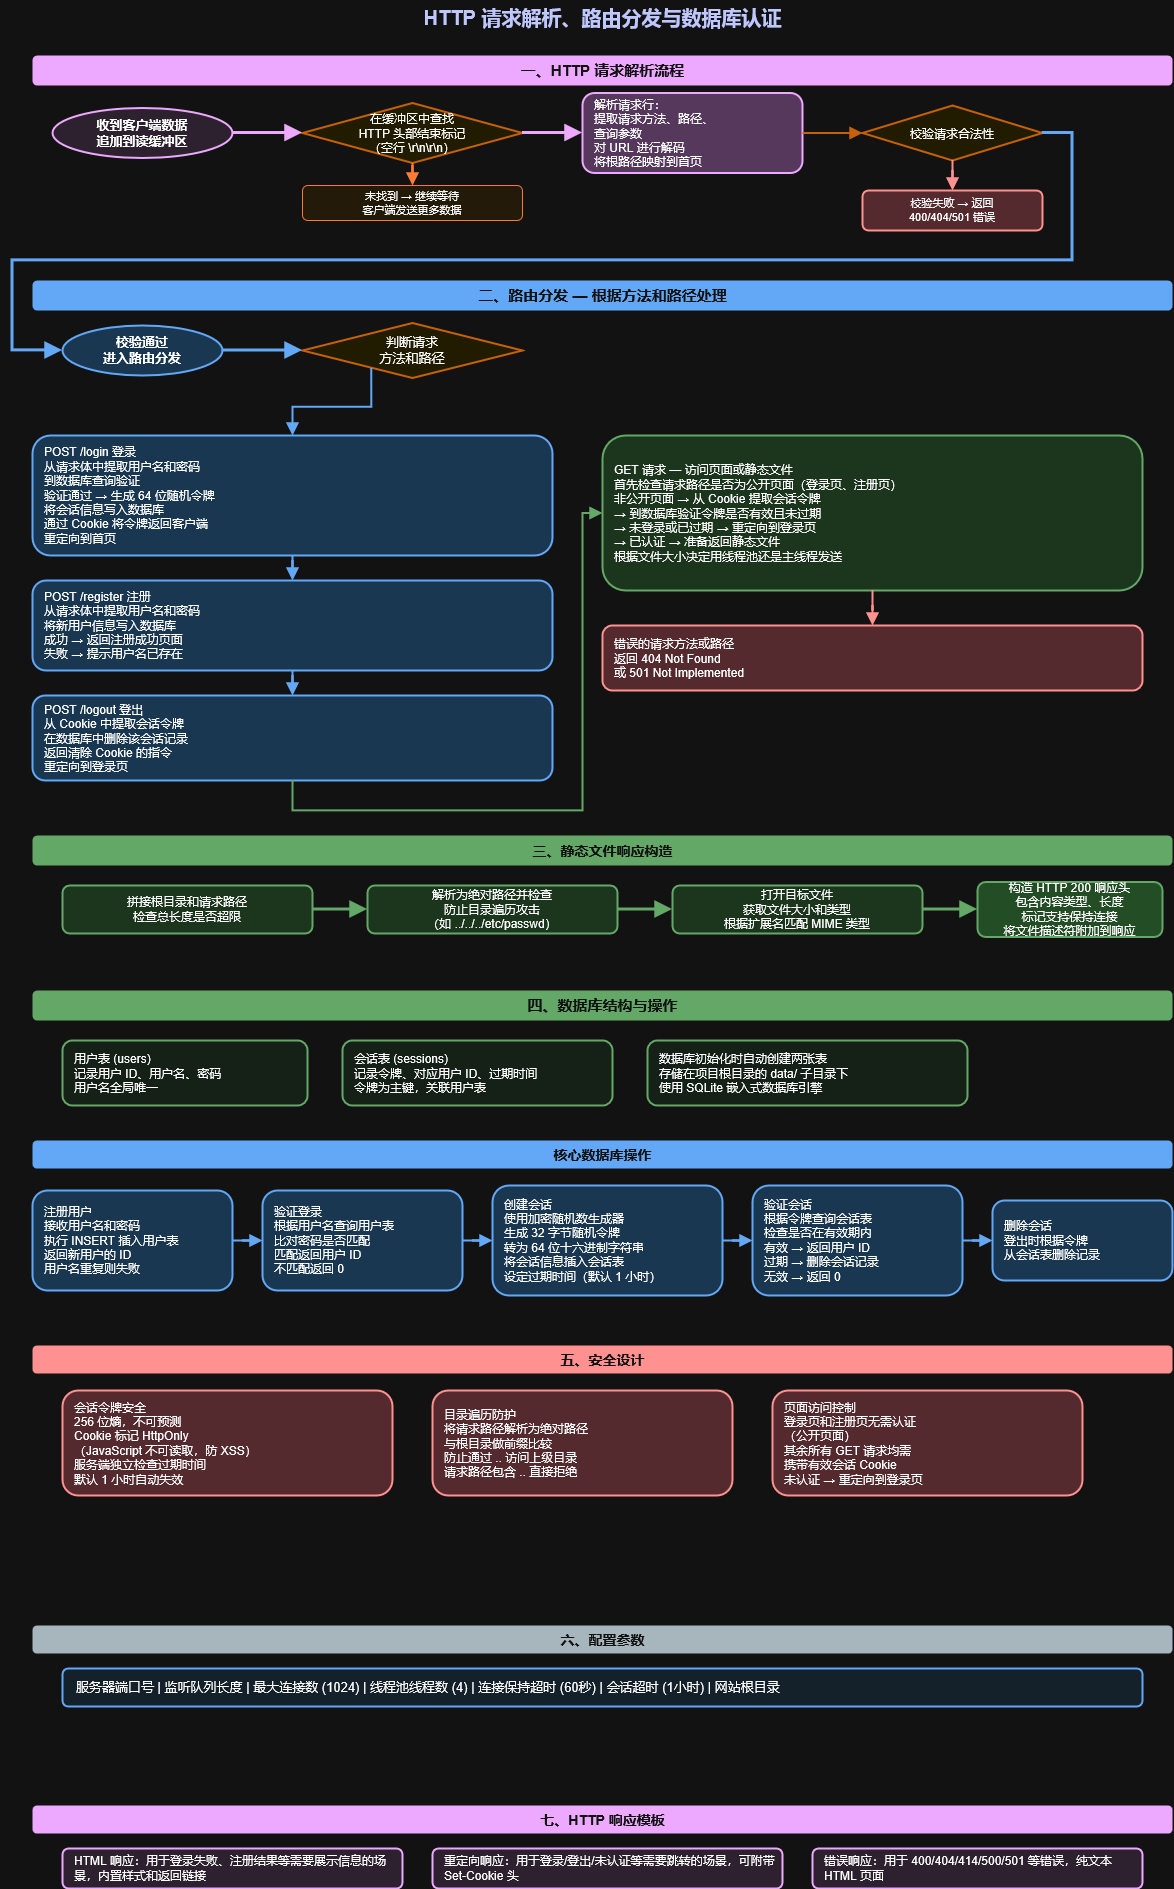

The diagram above was exported from draw.io. Its source (the exported page's mxGraphModel, read from the mxfile embedded in the PNG):
<mxGraphModel dx="4490" dy="1556" grid="1" gridSize="10" guides="1" tooltips="1" connect="1" arrows="1" fold="1" page="1" pageScale="1" pageWidth="1200" pageHeight="2200" background="#FFFFFF" math="0" shadow="0">
  <root>
    <mxCell id="0" />
    <mxCell id="1" parent="0" />
    <mxCell id="t" parent="1" style="text;html=1;strokeColor=none;fillColor=none;align=center;verticalAlign=middle;fontSize=20;fontStyle=1;fontColor=#1A237E;" value="HTTP 请求解析、路由分发与数据库认证" vertex="1">
      <mxGeometry height="36" width="800" x="200" y="10" as="geometry" />
    </mxCell>
    <mxCell id="s1" parent="1" style="text;html=1;strokeColor=none;fillColor=#6A1B9A;align=center;verticalAlign=middle;fontSize=15;fontStyle=1;fontColor=#FFFFFF;rounded=1;" value="一、HTTP 请求解析流程" vertex="1">
      <mxGeometry height="30" width="1140" x="30" y="65" as="geometry" />
    </mxCell>
    <mxCell id="a1" parent="1" style="ellipse;whiteSpace=wrap;html=1;fillColor=#F3E5F5;strokeColor=#6A1B9A;fontSize=13;fontStyle=1;strokeWidth=2;" value="收到客户端数据&#10;追加到读缓冲区" vertex="1">
      <mxGeometry height="50" width="180" x="50" y="117.5" as="geometry" />
    </mxCell>
    <mxCell id="a2" parent="1" style="rhombus;whiteSpace=wrap;html=1;fillColor=#FFF9C4;strokeColor=#F57F17;fontSize=12;strokeWidth=2;" value="在缓冲区中查找&#10;HTTP 头部结束标记&#10;（空行 \r\n\r\n）" vertex="1">
      <mxGeometry height="60" width="220" x="300" y="112.5" as="geometry" />
    </mxCell>
    <mxCell id="a2w" parent="1" style="rounded=1;whiteSpace=wrap;html=1;fillColor=#FFF3E0;strokeColor=#E65100;fontSize=11;strokeWidth=1;" value="未找到 → 继续等待&#10;客户端发送更多数据" vertex="1">
      <mxGeometry height="35" width="220" x="300" y="195" as="geometry" />
    </mxCell>
    <mxCell id="a3" parent="1" style="rounded=1;whiteSpace=wrap;html=1;fillColor=#E1BEE7;strokeColor=#6A1B9A;fontSize=12;strokeWidth=2;align=left;spacingLeft=10;" value="解析请求行：&#10;提取请求方法、路径、&#10;查询参数&#10;对 URL 进行解码&#10;将根路径映射到首页" vertex="1">
      <mxGeometry height="80" width="220" x="580" y="102.5" as="geometry" />
    </mxCell>
    <mxCell id="aa1" edge="1" parent="1" source="a1" style="edgeStyle=orthogonalEdgeStyle;rounded=0;orthogonalLoop=1;jettySize=auto;html=1;strokeColor=#6A1B9A;strokeWidth=3;endArrow=block;endFill=1;endSize=10;" target="a2">
      <mxGeometry relative="1" as="geometry" />
    </mxCell>
    <mxCell id="aa2" edge="1" parent="1" source="a2" style="edgeStyle=orthogonalEdgeStyle;rounded=0;orthogonalLoop=1;jettySize=auto;html=1;strokeColor=#E65100;strokeWidth=2;endArrow=block;endFill=1;endSize=8;" target="a2w">
      <mxGeometry relative="1" as="geometry" />
    </mxCell>
    <mxCell id="aa3" edge="1" parent="1" source="a2" style="edgeStyle=orthogonalEdgeStyle;rounded=0;orthogonalLoop=1;jettySize=auto;html=1;strokeColor=#6A1B9A;strokeWidth=3;endArrow=block;endFill=1;endSize=10;" target="a3">
      <mxGeometry relative="1" as="geometry" />
    </mxCell>
    <mxCell id="a4" parent="1" style="rhombus;whiteSpace=wrap;html=1;fillColor=#FFF9C4;strokeColor=#F57F17;fontSize=12;strokeWidth=2;" value="校验请求合法性" vertex="1">
      <mxGeometry height="55" width="180" x="860" y="115" as="geometry" />
    </mxCell>
    <mxCell id="aa4" edge="1" parent="1" source="a3" style="edgeStyle=orthogonalEdgeStyle;rounded=0;orthogonalLoop=1;jettySize=auto;html=1;strokeColor=#F57F17;strokeWidth=2;endArrow=block;endFill=1;endSize=8;" target="a4">
      <mxGeometry relative="1" as="geometry" />
    </mxCell>
    <mxCell id="a4e" parent="1" style="rounded=1;whiteSpace=wrap;html=1;fillColor=#FFCDD2;strokeColor=#C62828;fontSize=11;strokeWidth=2;" value="校验失败 → 返回&#10;400/404/501 错误" vertex="1">
      <mxGeometry height="40" width="180" x="860" y="200" as="geometry" />
    </mxCell>
    <mxCell id="aa4e" edge="1" parent="1" source="a4" style="edgeStyle=orthogonalEdgeStyle;rounded=0;orthogonalLoop=1;jettySize=auto;html=1;strokeColor=#C62828;strokeWidth=2;endArrow=block;endFill=1;endSize=8;" target="a4e">
      <mxGeometry relative="1" as="geometry" />
    </mxCell>
    <mxCell id="s2" parent="1" style="text;html=1;strokeColor=none;fillColor=#1565C0;align=center;verticalAlign=middle;fontSize=15;fontStyle=1;fontColor=#FFFFFF;rounded=1;" value="二、路由分发 — 根据方法和路径处理" vertex="1">
      <mxGeometry height="30" width="1140" x="30" y="290" as="geometry" />
    </mxCell>
    <mxCell id="r1" parent="1" style="ellipse;whiteSpace=wrap;html=1;fillColor=#BBDEFB;strokeColor=#1565C0;fontSize=13;fontStyle=1;strokeWidth=2;" value="校验通过&#10;进入路由分发" vertex="1">
      <mxGeometry height="50" width="160" x="60" y="335" as="geometry" />
    </mxCell>
    <mxCell id="aa5" edge="1" parent="1" source="a4" style="edgeStyle=orthogonalEdgeStyle;rounded=0;orthogonalLoop=1;jettySize=auto;html=1;strokeColor=#1565C0;strokeWidth=3;endArrow=block;endFill=1;endSize=10;" target="r1">
      <mxGeometry relative="1" as="geometry">
        <Array as="points">
          <mxPoint x="1070" y="142.5" />
          <mxPoint x="1070" y="270" />
          <mxPoint x="10" y="270" />
          <mxPoint x="10" y="360" />
        </Array>
      </mxGeometry>
    </mxCell>
    <mxCell id="r2" parent="1" style="rhombus;whiteSpace=wrap;html=1;fillColor=#FFF9C4;strokeColor=#F57F17;fontSize=13;strokeWidth=2;" value="判断请求&#10;方法和路径" vertex="1">
      <mxGeometry height="55" width="220" x="300" y="332.5" as="geometry" />
    </mxCell>
    <mxCell id="ar1" edge="1" parent="1" source="r1" style="edgeStyle=orthogonalEdgeStyle;rounded=0;orthogonalLoop=1;jettySize=auto;html=1;strokeColor=#1565C0;strokeWidth=3;endArrow=block;endFill=1;endSize=10;" target="r2">
      <mxGeometry relative="1" as="geometry" />
    </mxCell>
    <mxCell id="r3a" parent="1" style="rounded=1;whiteSpace=wrap;html=1;fillColor=#BBDEFB;strokeColor=#1565C0;fontSize=12;strokeWidth=2;align=left;spacingLeft=10;" value="POST /login 登录&#10;从请求体中提取用户名和密码&#10;到数据库查询验证&#10;验证通过 → 生成 64 位随机令牌&#10;将会话信息写入数据库&#10;通过 Cookie 将令牌返回客户端&#10;重定向到首页" vertex="1">
      <mxGeometry height="120" width="520" x="30" y="445" as="geometry" />
    </mxCell>
    <mxCell id="r3b" parent="1" style="rounded=1;whiteSpace=wrap;html=1;fillColor=#BBDEFB;strokeColor=#1565C0;fontSize=12;strokeWidth=2;align=left;spacingLeft=10;" value="POST /register 注册&#10;从请求体中提取用户名和密码&#10;将新用户信息写入数据库&#10;成功 → 返回注册成功页面&#10;失败 → 提示用户名已存在" vertex="1">
      <mxGeometry height="90" width="520" x="30" y="590" as="geometry" />
    </mxCell>
    <mxCell id="r3c" parent="1" style="rounded=1;whiteSpace=wrap;html=1;fillColor=#BBDEFB;strokeColor=#1565C0;fontSize=12;strokeWidth=2;align=left;spacingLeft=10;" value="POST /logout 登出&#10;从 Cookie 中提取会话令牌&#10;在数据库中删除该会话记录&#10;返回清除 Cookie 的指令&#10;重定向到登录页" vertex="1">
      <mxGeometry height="85" width="520" x="30" y="705" as="geometry" />
    </mxCell>
    <mxCell id="r3d" parent="1" style="rounded=1;whiteSpace=wrap;html=1;fillColor=#C8E6C9;strokeColor=#2E7D32;fontSize=12;strokeWidth=2;align=left;spacingLeft=10;" value="GET 请求 — 访问页面或静态文件&#10;首先检查请求路径是否为公开页面（登录页、注册页）&#10;非公开页面 → 从 Cookie 提取会话令牌&#10;→ 到数据库验证令牌是否有效且未过期&#10;→ 未登录或已过期 → 重定向到登录页&#10;→ 已认证 → 准备返回静态文件&#10;根据文件大小决定用线程池还是主线程发送" vertex="1">
      <mxGeometry height="155" width="540" x="600" y="445" as="geometry" />
    </mxCell>
    <mxCell id="r3e" parent="1" style="rounded=1;whiteSpace=wrap;html=1;fillColor=#FFCDD2;strokeColor=#C62828;fontSize=12;strokeWidth=2;align=left;spacingLeft=10;" value="错误的请求方法或路径&#10;返回 404 Not Found&#10;或 501 Not Implemented" vertex="1">
      <mxGeometry height="65" width="540" x="600" y="635" as="geometry" />
    </mxCell>
    <mxCell id="ar3a" edge="1" parent="1" source="r2" style="edgeStyle=orthogonalEdgeStyle;rounded=0;orthogonalLoop=1;jettySize=auto;html=1;strokeColor=#1565C0;strokeWidth=2;endArrow=block;endFill=1;endSize=8;exitX=0.2;exitY=1;" target="r3a">
      <mxGeometry relative="1" as="geometry" />
    </mxCell>
    <mxCell id="ar3b" edge="1" parent="1" source="r3a" style="edgeStyle=orthogonalEdgeStyle;rounded=0;orthogonalLoop=1;jettySize=auto;html=1;strokeColor=#1565C0;strokeWidth=2;endArrow=block;endFill=1;endSize=8;" target="r3b">
      <mxGeometry relative="1" as="geometry" />
    </mxCell>
    <mxCell id="ar3c" edge="1" parent="1" source="r3b" style="edgeStyle=orthogonalEdgeStyle;rounded=0;orthogonalLoop=1;jettySize=auto;html=1;strokeColor=#1565C0;strokeWidth=2;endArrow=block;endFill=1;endSize=8;" target="r3c">
      <mxGeometry relative="1" as="geometry" />
    </mxCell>
    <mxCell id="ar3cd" edge="1" parent="1" source="r3c" style="edgeStyle=orthogonalEdgeStyle;rounded=0;orthogonalLoop=1;jettySize=auto;html=1;strokeColor=#2E7D32;strokeWidth=2;endArrow=block;endFill=1;endSize=8;" target="r3d">
      <mxGeometry relative="1" as="geometry">
        <Array as="points">
          <mxPoint x="290" y="820" />
          <mxPoint x="580" y="820" />
          <mxPoint x="580" y="522.5" />
        </Array>
      </mxGeometry>
    </mxCell>
    <mxCell id="ar3de" edge="1" parent="1" source="r3d" style="edgeStyle=orthogonalEdgeStyle;rounded=0;orthogonalLoop=1;jettySize=auto;html=1;strokeColor=#C62828;strokeWidth=2;endArrow=block;endFill=1;endSize=8;" target="r3e">
      <mxGeometry relative="1" as="geometry" />
    </mxCell>
    <mxCell id="s3" parent="1" style="text;html=1;strokeColor=none;fillColor=#2E7D32;align=center;verticalAlign=middle;fontSize=14;fontStyle=1;fontColor=#FFFFFF;rounded=1;" value="三、静态文件响应构造" vertex="1">
      <mxGeometry height="30" width="1140" x="30" y="845" as="geometry" />
    </mxCell>
    <mxCell id="sf1" parent="1" style="rounded=1;whiteSpace=wrap;html=1;fillColor=#C8E6C9;strokeColor=#2E7D32;fontSize=12;strokeWidth=2;" value="拼接根目录和请求路径&#10;检查总长度是否超限" vertex="1">
      <mxGeometry height="48" width="250" x="60" y="895" as="geometry" />
    </mxCell>
    <mxCell id="sf2" parent="1" style="rounded=1;whiteSpace=wrap;html=1;fillColor=#C8E6C9;strokeColor=#2E7D32;fontSize=12;strokeWidth=2;" value="解析为绝对路径并检查&#10;防止目录遍历攻击&#10;（如 ../../../etc/passwd）" vertex="1">
      <mxGeometry height="48" width="250" x="365" y="895" as="geometry" />
    </mxCell>
    <mxCell id="sf3" parent="1" style="rounded=1;whiteSpace=wrap;html=1;fillColor=#C8E6C9;strokeColor=#2E7D32;fontSize=12;strokeWidth=2;" value="打开目标文件&#10;获取文件大小和类型&#10;根据扩展名匹配 MIME 类型" vertex="1">
      <mxGeometry height="48" width="250" x="670" y="895" as="geometry" />
    </mxCell>
    <mxCell id="sf4" parent="1" style="rounded=1;whiteSpace=wrap;html=1;fillColor=#A5D6A7;strokeColor=#2E7D32;fontSize=12;strokeWidth=2;" value="构造 HTTP 200 响应头&#10;包含内容类型、长度&#10;标记支持保持连接&#10;将文件描述符附加到响应" vertex="1">
      <mxGeometry height="55" width="185" x="975" y="891.5" as="geometry" />
    </mxCell>
    <mxCell id="asf1" edge="1" parent="1" source="sf1" style="edgeStyle=orthogonalEdgeStyle;rounded=0;orthogonalLoop=1;jettySize=auto;html=1;strokeColor=#2E7D32;strokeWidth=3;endArrow=block;endFill=1;endSize=10;" target="sf2">
      <mxGeometry relative="1" as="geometry" />
    </mxCell>
    <mxCell id="asf2" edge="1" parent="1" source="sf2" style="edgeStyle=orthogonalEdgeStyle;rounded=0;orthogonalLoop=1;jettySize=auto;html=1;strokeColor=#2E7D32;strokeWidth=3;endArrow=block;endFill=1;endSize=10;" target="sf3">
      <mxGeometry relative="1" as="geometry" />
    </mxCell>
    <mxCell id="asf3" edge="1" parent="1" source="sf3" style="edgeStyle=orthogonalEdgeStyle;rounded=0;orthogonalLoop=1;jettySize=auto;html=1;strokeColor=#2E7D32;strokeWidth=3;endArrow=block;endFill=1;endSize=10;" target="sf4">
      <mxGeometry relative="1" as="geometry" />
    </mxCell>
    <mxCell id="s4" parent="1" style="text;html=1;strokeColor=none;fillColor=#2E7D32;align=center;verticalAlign=middle;fontSize=15;fontStyle=1;fontColor=#FFFFFF;rounded=1;" value="四、数据库结构与操作" vertex="1">
      <mxGeometry height="30" width="1140" x="30" y="1000" as="geometry" />
    </mxCell>
    <mxCell id="db1" parent="1" style="rounded=1;whiteSpace=wrap;html=1;fillColor=#E8F5E9;strokeColor=#2E7D32;fontSize=12;strokeWidth=2;align=left;spacingLeft=10;" value="用户表 (users)&#10;记录用户 ID、用户名、密码&#10;用户名全局唯一" vertex="1">
      <mxGeometry height="65" width="245" x="60" y="1050" as="geometry" />
    </mxCell>
    <mxCell id="db2" parent="1" style="rounded=1;whiteSpace=wrap;html=1;fillColor=#E8F5E9;strokeColor=#2E7D32;fontSize=12;strokeWidth=2;align=left;spacingLeft=10;" value="会话表 (sessions)&#10;记录令牌、对应用户 ID、过期时间&#10;令牌为主键，关联用户表" vertex="1">
      <mxGeometry height="65" width="270" x="340" y="1050" as="geometry" />
    </mxCell>
    <mxCell id="db3" parent="1" style="rounded=1;whiteSpace=wrap;html=1;fillColor=#E8F5E9;strokeColor=#2E7D32;fontSize=12;strokeWidth=2;align=left;spacingLeft=10;" value="数据库初始化时自动创建两张表&#10;存储在项目根目录的 data/ 子目录下&#10;使用 SQLite 嵌入式数据库引擎" vertex="1">
      <mxGeometry height="65" width="320" x="645" y="1050" as="geometry" />
    </mxCell>
    <mxCell id="db-op" parent="1" style="text;html=1;strokeColor=none;fillColor=#1565C0;align=center;verticalAlign=middle;fontSize=14;fontStyle=1;fontColor=#FFFFFF;rounded=1;" value="核心数据库操作" vertex="1">
      <mxGeometry height="28" width="1140" x="30" y="1150" as="geometry" />
    </mxCell>
    <mxCell id="op1" parent="1" style="rounded=1;whiteSpace=wrap;html=1;fillColor=#BBDEFB;strokeColor=#1565C0;fontSize=12;strokeWidth=2;align=left;spacingLeft=10;" value="注册用户&#10;接收用户名和密码&#10;执行 INSERT 插入用户表&#10;返回新用户的 ID&#10;用户名重复则失败" vertex="1">
      <mxGeometry height="100" width="200" x="30" y="1200" as="geometry" />
    </mxCell>
    <mxCell id="op2" parent="1" style="rounded=1;whiteSpace=wrap;html=1;fillColor=#BBDEFB;strokeColor=#1565C0;fontSize=12;strokeWidth=2;align=left;spacingLeft=10;" value="验证登录&#10;根据用户名查询用户表&#10;比对密码是否匹配&#10;匹配返回用户 ID&#10;不匹配返回 0" vertex="1">
      <mxGeometry height="100" width="200" x="260" y="1200" as="geometry" />
    </mxCell>
    <mxCell id="op3" parent="1" style="rounded=1;whiteSpace=wrap;html=1;fillColor=#BBDEFB;strokeColor=#1565C0;fontSize=12;strokeWidth=2;align=left;spacingLeft=10;" value="创建会话&#10;使用加密随机数生成器&#10;生成 32 字节随机令牌&#10;转为 64 位十六进制字符串&#10;将会话信息插入会话表&#10;设定过期时间（默认 1 小时）" vertex="1">
      <mxGeometry height="110" width="230" x="490" y="1195" as="geometry" />
    </mxCell>
    <mxCell id="op4" parent="1" style="rounded=1;whiteSpace=wrap;html=1;fillColor=#BBDEFB;strokeColor=#1565C0;fontSize=12;strokeWidth=2;align=left;spacingLeft=10;" value="验证会话&#10;根据令牌查询会话表&#10;检查是否在有效期内&#10;有效 → 返回用户 ID&#10;过期 → 删除会话记录&#10;无效 → 返回 0" vertex="1">
      <mxGeometry height="110" width="210" x="750" y="1195" as="geometry" />
    </mxCell>
    <mxCell id="op5" parent="1" style="rounded=1;whiteSpace=wrap;html=1;fillColor=#BBDEFB;strokeColor=#1565C0;fontSize=12;strokeWidth=2;align=left;spacingLeft=10;" value="删除会话&#10;登出时根据令牌&#10;从会话表删除记录" vertex="1">
      <mxGeometry height="80" width="180" x="990" y="1210" as="geometry" />
    </mxCell>
    <mxCell id="aop1" edge="1" parent="1" source="op1" style="edgeStyle=orthogonalEdgeStyle;rounded=0;orthogonalLoop=1;jettySize=auto;html=1;strokeColor=#1565C0;strokeWidth=2;endArrow=block;endFill=1;endSize=8;" target="op2">
      <mxGeometry relative="1" as="geometry" />
    </mxCell>
    <mxCell id="aop2" edge="1" parent="1" source="op2" style="edgeStyle=orthogonalEdgeStyle;rounded=0;orthogonalLoop=1;jettySize=auto;html=1;strokeColor=#1565C0;strokeWidth=2;endArrow=block;endFill=1;endSize=8;" target="op3">
      <mxGeometry relative="1" as="geometry" />
    </mxCell>
    <mxCell id="aop3" edge="1" parent="1" source="op3" style="edgeStyle=orthogonalEdgeStyle;rounded=0;orthogonalLoop=1;jettySize=auto;html=1;strokeColor=#1565C0;strokeWidth=2;endArrow=block;endFill=1;endSize=8;" target="op4">
      <mxGeometry relative="1" as="geometry" />
    </mxCell>
    <mxCell id="aop4" edge="1" parent="1" source="op4" style="edgeStyle=orthogonalEdgeStyle;rounded=0;orthogonalLoop=1;jettySize=auto;html=1;strokeColor=#1565C0;strokeWidth=2;endArrow=block;endFill=1;endSize=8;" target="op5">
      <mxGeometry relative="1" as="geometry" />
    </mxCell>
    <mxCell id="s5" parent="1" style="text;html=1;strokeColor=none;fillColor=#C62828;align=center;verticalAlign=middle;fontSize=14;fontStyle=1;fontColor=#FFFFFF;rounded=1;" value="五、安全设计" vertex="1">
      <mxGeometry height="28" width="1140" x="30" y="1355" as="geometry" />
    </mxCell>
    <mxCell id="sec1" parent="1" style="rounded=1;whiteSpace=wrap;html=1;fillColor=#FFCDD2;strokeColor=#C62828;fontSize=12;strokeWidth=2;align=left;spacingLeft=10;" value="会话令牌安全&#10;256 位熵，不可预测&#10;Cookie 标记 HttpOnly&#10;（JavaScript 不可读取，防 XSS）&#10;服务端独立检查过期时间&#10;默认 1 小时自动失效" vertex="1">
      <mxGeometry height="105" width="330" x="60" y="1400" as="geometry" />
    </mxCell>
    <mxCell id="sec2" parent="1" style="rounded=1;whiteSpace=wrap;html=1;fillColor=#FFCDD2;strokeColor=#C62828;fontSize=12;strokeWidth=2;align=left;spacingLeft=10;" value="目录遍历防护&#10;将请求路径解析为绝对路径&#10;与根目录做前缀比较&#10;防止通过 .. 访问上级目录&#10;请求路径包含 .. 直接拒绝" vertex="1">
      <mxGeometry height="105" width="300" x="430" y="1400" as="geometry" />
    </mxCell>
    <mxCell id="sec3" parent="1" style="rounded=1;whiteSpace=wrap;html=1;fillColor=#FFCDD2;strokeColor=#C62828;fontSize=12;strokeWidth=2;align=left;spacingLeft=10;" value="页面访问控制&#10;登录页和注册页无需认证&#10;（公开页面）&#10;其余所有 GET 请求均需&#10;携带有效会话 Cookie&#10;未认证 → 重定向到登录页" vertex="1">
      <mxGeometry height="105" width="310" x="770" y="1400" as="geometry" />
    </mxCell>
    <mxCell id="s6" parent="1" style="text;html=1;strokeColor=none;fillColor=#37474F;align=center;verticalAlign=middle;fontSize=14;fontStyle=1;fontColor=#FFFFFF;rounded=1;" value="六、配置参数" vertex="1">
      <mxGeometry height="28" width="1140" x="30" y="1635" as="geometry" />
    </mxCell>
    <mxCell id="cfg1" parent="1" style="rounded=1;whiteSpace=wrap;html=1;fillColor=#E3F2FD;strokeColor=#1565C0;fontSize=13;strokeWidth=2;align=left;spacingLeft=12;" value="服务器端口号 | 监听队列长度 | 最大连接数 (1024) | 线程池线程数 (4) | 连接保持超时 (60秒) | 会话超时 (1小时) | 网站根目录" vertex="1">
      <mxGeometry height="38" width="1080" x="60" y="1678" as="geometry" />
    </mxCell>
    <mxCell id="s7" parent="1" style="text;html=1;strokeColor=none;fillColor=#6A1B9A;align=center;verticalAlign=middle;fontSize=14;fontStyle=1;fontColor=#FFFFFF;rounded=1;" value="七、HTTP 响应模板" vertex="1">
      <mxGeometry height="28" width="1140" x="30" y="1815" as="geometry" />
    </mxCell>
    <mxCell id="resp1" parent="1" style="rounded=1;whiteSpace=wrap;html=1;fillColor=#F3E5F5;strokeColor=#6A1B9A;fontSize=12;strokeWidth=2;align=left;spacingLeft=10;" value="HTML 响应：用于登录失败、注册结果等需要展示信息的场景，内置样式和返回链接" vertex="1">
      <mxGeometry height="40" width="340" x="60" y="1858" as="geometry" />
    </mxCell>
    <mxCell id="resp2" parent="1" style="rounded=1;whiteSpace=wrap;html=1;fillColor=#F3E5F5;strokeColor=#6A1B9A;fontSize=12;strokeWidth=2;align=left;spacingLeft=10;" value="重定向响应：用于登录/登出/未认证等需要跳转的场景，可附带 Set-Cookie 头" vertex="1">
      <mxGeometry height="40" width="350" x="430" y="1858" as="geometry" />
    </mxCell>
    <mxCell id="resp3" parent="1" style="rounded=1;whiteSpace=wrap;html=1;fillColor=#F3E5F5;strokeColor=#6A1B9A;fontSize=12;strokeWidth=2;align=left;spacingLeft=10;" value="错误响应：用于 400/404/414/500/501 等错误，纯文本 HTML 页面" vertex="1">
      <mxGeometry height="40" width="330" x="810" y="1858" as="geometry" />
    </mxCell>
  </root>
</mxGraphModel>